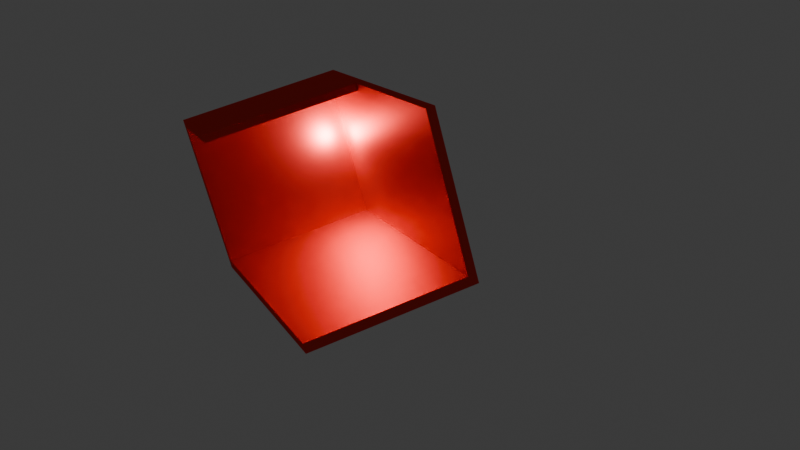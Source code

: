 # Source: env.blend  (saved by Blender 4.3.34; exported with 4.5.12 LTS)
import bpy
from mathutils import Matrix  # noqa: F401  (used for matrix-valued properties, if any)

bpy.ops.wm.read_factory_settings(use_empty=True)
scene = bpy.context.scene
scene.name = 'Scene'

# ---- collections
col_collection = bpy.data.collections.new('Collection'); scene.collection.children.link(col_collection)

# ---- materials (node trees are filled in below, after node groups)
mat_material_001 = bpy.data.materials.new('Material.001')

# ---- material node trees
mat_material_001.use_nodes = True; mat_material_001.node_tree.nodes.clear()
_N = mat_material_001.node_tree.nodes; _L = mat_material_001.node_tree.links
n0 = _N.new('ShaderNodeOutputMaterial'); n0.name = 'Material Output'; n0.location = (300, 300)
n1 = _N.new('ShaderNodeBsdfAnisotropic'); n1.name = 'Glossy BSDF'; n1.location = (10, 300)
n1.inputs[0].default_value = (0.9295, 0.05845, 0.04878, 1.0)
_L.new(n1.outputs[0], n0.inputs[0])
n0.is_active_output = True

# ---- world
world_world = bpy.data.worlds.new('World'); scene.world = world_world
world_world.use_nodes = True; world_world.node_tree.nodes.clear()
_N = world_world.node_tree.nodes; _L = world_world.node_tree.links
n0 = _N.new('ShaderNodeOutputWorld'); n0.name = 'World Output'; n0.location = (300, 300)
n1 = _N.new('ShaderNodeBackground'); n1.name = 'Background'; n1.location = (10, 300)
n1.inputs[0].default_value = (0.05088, 0.05088, 0.05088, 1.0)
_L.new(n1.outputs[0], n0.inputs[0])
n0.is_active_output = True
world_world.color = (0.05088, 0.05088, 0.05088)
world_world.sun_shadow_jitter_overblur = 0.0

# ---- cameras
cam_camera = bpy.data.cameras.new('Camera')
cam_camera.clip_end = 100.0
cam_camera.ortho_scale = 7.314

# ---- lights
light_light = bpy.data.lights.new('Light', 'POINT')
light_light.energy = 50.0
light_light.shadow_soft_size = 0.1

# ---- meshes
me_cube_005 = bpy.data.meshes.new('Cube.005')
me_cube_005.from_pydata([(0.9401, -0.8964, -0.8823), (0.9401, -0.8964, 0.9079), (0.297, -0.8964, 0.9079), (-1.0, -1.0, -1.0), (-1.0, -1.0, 1.0), (-1.0, 1.0, -1.0), (1.0, -1.0, -1.0), (1.0, -1.0, 1.0), (1.0, 1.0, -1.0), (1.0, 1.0, 1.0), (0.9401, 1.0, 0.9079), (0.9401, 1.0, -0.8823), (0.297, 1.0, 0.9079), (-1.0, -0.8964, 1.0), (0.297, -0.8964, 1.0), (0.297, 1.0, 1.0), (-1.0, -0.8964, -0.8823), (-1.0, 1.0, -0.8823)], [], [(0, 11, 17, 16), (2, 14, 15, 12), (3, 4, 13, 16, 17, 5), (5, 17, 11, 10, 12, 15, 9, 8), (8, 9, 7, 6), (6, 7, 4, 3), (5, 8, 6, 3), (9, 15, 14, 13, 4, 7), (0, 16, 13, 14, 2, 1), (10, 1, 2, 12), (11, 0, 1, 10)])
_uv = me_cube_005.uv_layers.new(name='UVMap')
_uv.uv.foreach_set('vector', [0.375, 0.75, 0.375, 0.5216, 0.1959, 0.5216, 0.1959, 0.75, 0.6844, 0.75, 0.6844, 0.75, 0.6844, 0.5216, 0.6844, 0.5216, 0.375, 0.0, 0.625, 0.0, 0.625, 0.01295, 0.3897, 0.01295, 0.3897, 0.25, 0.375, 0.25, 0.375, 0.25, 0.3897, 0.25, 0.3897, 0.4925, 0.6135, 0.4925, 0.6135, 0.4121, 0.625, 0.4121, 0.625, 0.5, 0.375, 0.5, 0.375, 0.5, 0.625, 0.5, 0.625, 0.75, 0.375, 0.75, 0.375, 0.75, 0.625, 0.75, 0.625, 1.0, 0.375, 1.0, 0.125, 0.5, 0.375, 0.5, 0.375, 0.75, 0.125, 0.75, 0.625, 0.5, 0.7129, 0.5, 0.7129, 0.737, 0.875, 0.737, 0.875, 0.75, 0.625, 0.75, 0.375, 0.75, 0.375, 0.9291, 0.625, 0.9291, 0.625, 0.8094, 0.625, 0.8094, 0.625, 0.75, 0.625, 0.5216, 0.625, 0.75, 0.6844, 0.75, 0.6844, 0.5216, 0.375, 0.5216, 0.375, 0.75, 0.625, 0.75, 0.625, 0.5216])
me_cube_005.materials.append(mat_material_001)
me_cube_005.update()

# ---- objects
ob_light = bpy.data.objects.new('Light', light_light)
ob_camera = bpy.data.objects.new('Camera', cam_camera)
ob_cube_003 = bpy.data.objects.new('Cube.003', me_cube_005)

# ---- transforms, parenting, visibility, modifiers, constraints
ob_light.location = (0.7612, -0.7568, 1.264)
ob_light.rotation_euler = (0.6503, 0.05522, 1.866)
ob_light.lock_rotations_4d = False
ob_light.empty_display_type = 'ARROWS'
ob_light.color = (0.0, 0.0, 0.0, 0.0)
ob_light.lineart.crease_threshold = 0.0
ob_camera.location = (-13.72, 3.085, 5.163)
ob_camera.rotation_euler = (-5.068, 0.2476, -1.959)
ob_camera.lock_rotations_4d = False
ob_camera.empty_display_type = 'ARROWS'
ob_camera.color = (0.0, 0.0, 0.0, 0.0)
ob_camera.display_type = 'WIRE'
ob_camera.lineart.crease_threshold = 0.0
ob_cube_003.location = (-0.7141, 0.0, 1.027)
ob_cube_003.scale = (1.797, 1.101, 1.101)

# ---- collection membership
col_collection.objects.link(ob_light)
col_collection.objects.link(ob_camera)
col_collection.objects.link(ob_cube_003)

# ---- scene / render settings (as saved in the file)
scene.camera = ob_camera
scene.frame_start = 1; scene.frame_end = 250; scene.frame_set(1)
scene.render.engine = 'CYCLES'
scene.cycles.denoising_use_gpu = True
bpy.context.view_layer.update()
